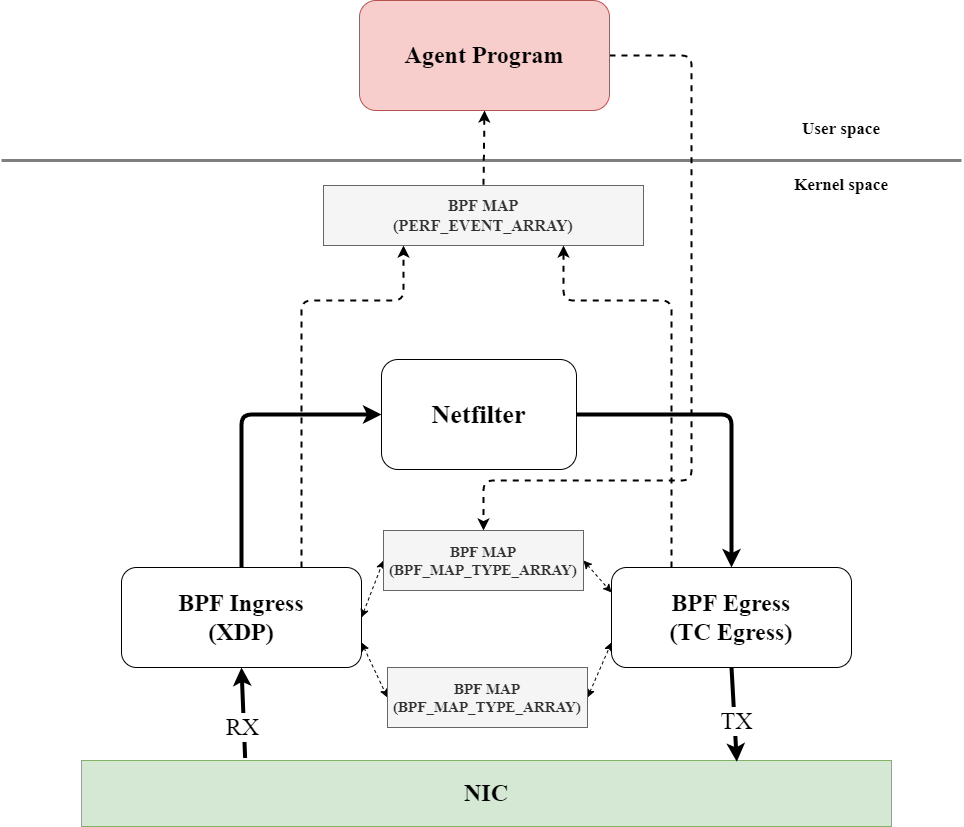

The diagram above was exported from draw.io. Its source (the exported page's mxGraphModel, read from the mxfile embedded in the PNG):
<mxGraphModel dx="1108" dy="1584" grid="1" gridSize="10" guides="1" tooltips="1" connect="1" arrows="1" fold="1" page="1" pageScale="1" pageWidth="827" pageHeight="1169" math="0" shadow="0">
  <root>
    <mxCell id="0" />
    <mxCell id="1" parent="0" />
    <mxCell id="34" style="edgeStyle=none;html=1;entryX=0.5;entryY=0;entryDx=0;entryDy=0;dashed=1;fontFamily=Times New Roman;fontSize=16;startArrow=none;startFill=0;exitX=1;exitY=0.5;exitDx=0;exitDy=0;strokeWidth=2;" parent="1" source="19" target="35" edge="1">
      <mxGeometry relative="1" as="geometry">
        <mxPoint x="1370" y="487" as="sourcePoint" />
        <mxPoint x="637.5" y="367" as="targetPoint" />
        <Array as="points">
          <mxPoint x="850" y="-85" />
          <mxPoint x="850" y="340" />
          <mxPoint x="642" y="340" />
        </Array>
      </mxGeometry>
    </mxCell>
    <mxCell id="2" value="NIC" style="rounded=0;whiteSpace=wrap;html=1;fontSize=24;fontFamily=Times New Roman;fillColor=#d5e8d4;strokeColor=#82b366;fontStyle=1" parent="1" vertex="1">
      <mxGeometry x="240" y="620" width="810" height="66" as="geometry" />
    </mxCell>
    <mxCell id="20" style="edgeStyle=none;html=1;exitX=0.75;exitY=0;exitDx=0;exitDy=0;entryX=0.25;entryY=1;entryDx=0;entryDy=0;fontFamily=Times New Roman;fontSize=24;strokeWidth=2;dashed=1;" parent="1" source="3" target="30" edge="1">
      <mxGeometry relative="1" as="geometry">
        <Array as="points">
          <mxPoint x="460" y="160" />
          <mxPoint x="562" y="160" />
        </Array>
      </mxGeometry>
    </mxCell>
    <mxCell id="25" value="" style="edgeStyle=none;html=1;exitX=1;exitY=0.75;exitDx=0;exitDy=0;entryX=0;entryY=0.5;entryDx=0;entryDy=0;fontFamily=Times New Roman;fontSize=16;dashed=1;startArrow=classic;startFill=1;" parent="1" source="3" target="24" edge="1">
      <mxGeometry relative="1" as="geometry" />
    </mxCell>
    <mxCell id="3" value="&lt;span&gt;BPF Ingress&lt;br&gt;(XDP)&lt;br&gt;&lt;/span&gt;" style="rounded=1;whiteSpace=wrap;html=1;fontSize=24;fontFamily=Times New Roman;fontStyle=1" parent="1" vertex="1">
      <mxGeometry x="280" y="427" width="240" height="100" as="geometry" />
    </mxCell>
    <mxCell id="5" value="&lt;span&gt;BPF Egress&lt;/span&gt;&lt;br&gt;&lt;span&gt;(TC Egress)&lt;/span&gt;" style="rounded=1;whiteSpace=wrap;html=1;fontSize=24;fontFamily=Times New Roman;fontStyle=1" parent="1" vertex="1">
      <mxGeometry x="770" y="427" width="240" height="100" as="geometry" />
    </mxCell>
    <mxCell id="7" value="Netfilter" style="rounded=1;whiteSpace=wrap;html=1;fontSize=26;fontFamily=Times New Roman;fontStyle=1" parent="1" vertex="1">
      <mxGeometry x="540" y="219" width="195" height="110" as="geometry" />
    </mxCell>
    <mxCell id="10" value="" style="endArrow=classic;html=1;fontFamily=Times New Roman;fontSize=24;exitX=0.202;exitY=-0.038;exitDx=0;exitDy=0;entryX=0.5;entryY=1;entryDx=0;entryDy=0;strokeWidth=4;exitPerimeter=0;" parent="1" source="2" target="3" edge="1">
      <mxGeometry width="50" height="50" relative="1" as="geometry">
        <mxPoint x="1172.5" y="300" as="sourcePoint" />
        <mxPoint x="1020" y="365" as="targetPoint" />
      </mxGeometry>
    </mxCell>
    <mxCell id="12" value="RX" style="edgeLabel;html=1;align=center;verticalAlign=middle;resizable=0;points=[];fontSize=24;fontFamily=Times New Roman;" parent="10" vertex="1" connectable="0">
      <mxGeometry x="-0.3063" y="2" relative="1" as="geometry">
        <mxPoint as="offset" />
      </mxGeometry>
    </mxCell>
    <mxCell id="11" value="" style="endArrow=classic;html=1;fontFamily=Times New Roman;fontSize=24;exitX=0.5;exitY=1;exitDx=0;exitDy=0;entryX=0.809;entryY=0.019;entryDx=0;entryDy=0;strokeWidth=4;entryPerimeter=0;" parent="1" source="5" target="2" edge="1">
      <mxGeometry width="50" height="50" relative="1" as="geometry">
        <mxPoint x="413.6200000000001" y="627.492" as="sourcePoint" />
        <mxPoint x="410.0000000000002" y="440" as="targetPoint" />
      </mxGeometry>
    </mxCell>
    <mxCell id="13" value="TX" style="edgeLabel;html=1;align=center;verticalAlign=middle;resizable=0;points=[];fontSize=24;fontFamily=Times New Roman;" parent="11" vertex="1" connectable="0">
      <mxGeometry x="0.1375" y="1" relative="1" as="geometry">
        <mxPoint as="offset" />
      </mxGeometry>
    </mxCell>
    <mxCell id="14" value="" style="endArrow=classic;html=1;fontFamily=Times New Roman;fontSize=24;exitX=0.5;exitY=0;exitDx=0;exitDy=0;entryX=0;entryY=0.5;entryDx=0;entryDy=0;strokeWidth=4;" parent="1" source="3" target="7" edge="1">
      <mxGeometry width="50" height="50" relative="1" as="geometry">
        <mxPoint x="413.6200000000001" y="627.492" as="sourcePoint" />
        <mxPoint x="410.0000000000002" y="440" as="targetPoint" />
        <Array as="points">
          <mxPoint x="400" y="274" />
        </Array>
      </mxGeometry>
    </mxCell>
    <mxCell id="16" value="" style="endArrow=classic;html=1;fontFamily=Times New Roman;fontSize=24;entryX=0.5;entryY=0;entryDx=0;entryDy=0;strokeWidth=4;exitX=1;exitY=0.5;exitDx=0;exitDy=0;" parent="1" source="7" target="5" edge="1">
      <mxGeometry width="50" height="50" relative="1" as="geometry">
        <mxPoint x="520" y="260" as="sourcePoint" />
        <mxPoint x="550.0000000000002" y="145" as="targetPoint" />
        <Array as="points">
          <mxPoint x="890" y="274" />
        </Array>
      </mxGeometry>
    </mxCell>
    <mxCell id="19" value="Agent Program" style="rounded=1;whiteSpace=wrap;html=1;fontSize=24;fontFamily=Times New Roman;fillColor=#f8cecc;strokeColor=#b85450;fontStyle=1" parent="1" vertex="1">
      <mxGeometry x="518" y="-140" width="250" height="110" as="geometry" />
    </mxCell>
    <mxCell id="21" style="edgeStyle=none;html=1;exitX=0.25;exitY=0;exitDx=0;exitDy=0;entryX=0.75;entryY=1;entryDx=0;entryDy=0;fontFamily=Times New Roman;fontSize=24;strokeWidth=2;dashed=1;" parent="1" source="5" target="30" edge="1">
      <mxGeometry relative="1" as="geometry">
        <mxPoint x="530.0000000000002" y="487" as="sourcePoint" />
        <mxPoint x="948.75" y="200" as="targetPoint" />
        <Array as="points">
          <mxPoint x="830" y="160" />
          <mxPoint x="722" y="160" />
        </Array>
      </mxGeometry>
    </mxCell>
    <mxCell id="26" style="edgeStyle=none;html=1;exitX=1;exitY=0.5;exitDx=0;exitDy=0;entryX=0;entryY=0.75;entryDx=0;entryDy=0;dashed=1;fontFamily=Times New Roman;fontSize=16;startArrow=classic;startFill=1;" parent="1" source="24" target="5" edge="1">
      <mxGeometry relative="1" as="geometry" />
    </mxCell>
    <mxCell id="24" value="BPF MAP&lt;br style=&quot;font-size: 15px;&quot;&gt;(BPF_MAP_TYPE_ARRAY)" style="rounded=0;whiteSpace=wrap;html=1;fontFamily=Times New Roman;fontSize=15;fillColor=#f5f5f5;fontColor=#333333;strokeColor=#666666;fontStyle=1" parent="1" vertex="1">
      <mxGeometry x="546" y="527" width="200" height="60" as="geometry" />
    </mxCell>
    <mxCell id="30" value="BPF MAP&lt;br&gt;(PERF_EVENT_ARRAY)" style="rounded=0;whiteSpace=wrap;html=1;fontFamily=Times New Roman;fontSize=16;fillColor=#f5f5f5;fontColor=#333333;strokeColor=#666666;fontStyle=1" parent="1" vertex="1">
      <mxGeometry x="482" y="45" width="320" height="60" as="geometry" />
    </mxCell>
    <mxCell id="31" style="edgeStyle=none;html=1;exitX=1;exitY=0.5;exitDx=0;exitDy=0;entryX=0;entryY=0.5;entryDx=0;entryDy=0;fontFamily=Times New Roman;fontSize=16;dashed=1;startArrow=classic;startFill=1;" parent="1" source="3" target="35" edge="1">
      <mxGeometry relative="1" as="geometry">
        <mxPoint x="512.5" y="342" as="sourcePoint" />
        <mxPoint x="577.5" y="397" as="targetPoint" />
      </mxGeometry>
    </mxCell>
    <mxCell id="32" style="edgeStyle=none;html=1;exitX=1;exitY=0.5;exitDx=0;exitDy=0;entryX=0;entryY=0.25;entryDx=0;entryDy=0;dashed=1;fontFamily=Times New Roman;fontSize=16;startArrow=classic;startFill=1;" parent="1" source="35" target="5" edge="1">
      <mxGeometry relative="1" as="geometry">
        <mxPoint x="762.5" y="342" as="targetPoint" />
        <mxPoint x="697.5" y="397" as="sourcePoint" />
      </mxGeometry>
    </mxCell>
    <mxCell id="35" value="BPF MAP&lt;br style=&quot;font-size: 15px;&quot;&gt;(BPF_MAP_TYPE_ARRAY)" style="rounded=0;whiteSpace=wrap;html=1;fontFamily=Times New Roman;fontSize=15;fillColor=#f5f5f5;fontColor=#333333;strokeColor=#666666;fontStyle=1" parent="1" vertex="1">
      <mxGeometry x="542" y="390" width="200" height="60" as="geometry" />
    </mxCell>
    <mxCell id="38" style="edgeStyle=none;html=1;entryX=0.5;entryY=0;entryDx=0;entryDy=0;dashed=1;fontFamily=Times New Roman;fontSize=16;startArrow=classic;startFill=1;exitX=0.5;exitY=1;exitDx=0;exitDy=0;strokeWidth=2;endArrow=none;endFill=0;" parent="1" source="19" target="30" edge="1">
      <mxGeometry relative="1" as="geometry">
        <mxPoint x="731.25" y="-19.009999999999764" as="sourcePoint" />
        <mxPoint x="732" y="55" as="targetPoint" />
        <Array as="points" />
      </mxGeometry>
    </mxCell>
    <mxCell id="39" value="" style="endArrow=none;html=1;strokeWidth=3;opacity=50;" parent="1" edge="1">
      <mxGeometry width="50" height="50" relative="1" as="geometry">
        <mxPoint x="160" y="20" as="sourcePoint" />
        <mxPoint x="1120" y="20" as="targetPoint" />
      </mxGeometry>
    </mxCell>
    <mxCell id="40" value="Kernel space" style="text;html=1;strokeColor=none;fillColor=none;align=center;verticalAlign=middle;whiteSpace=wrap;rounded=0;fontFamily=Times New Roman;fontSize=17;fontStyle=1" parent="1" vertex="1">
      <mxGeometry x="930" y="30" width="140" height="30" as="geometry" />
    </mxCell>
    <mxCell id="41" value="User space" style="text;html=1;strokeColor=none;fillColor=none;align=center;verticalAlign=middle;whiteSpace=wrap;rounded=0;fontFamily=Times New Roman;fontSize=17;fontStyle=1" parent="1" vertex="1">
      <mxGeometry x="930" y="-26" width="140" height="30" as="geometry" />
    </mxCell>
  </root>
</mxGraphModel>